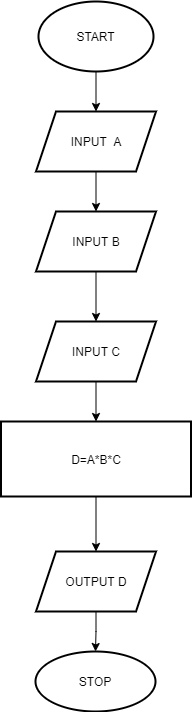

The diagram above was exported from draw.io. Its source (the exported page's mxGraphModel, read from the mxfile embedded in the PNG):
<mxGraphModel dx="1102" dy="882" grid="1" gridSize="10" guides="1" tooltips="1" connect="1" arrows="1" fold="1" page="1" pageScale="1" pageWidth="850" pageHeight="1100" math="0" shadow="0">
  <root>
    <mxCell id="0" />
    <mxCell id="1" parent="0" />
    <mxCell id="819a3sMLokncAhGD2xih-9" value="" style="edgeStyle=orthogonalEdgeStyle;rounded=0;orthogonalLoop=1;jettySize=auto;html=1;" edge="1" parent="1" source="819a3sMLokncAhGD2xih-1" target="819a3sMLokncAhGD2xih-8">
      <mxGeometry relative="1" as="geometry" />
    </mxCell>
    <mxCell id="819a3sMLokncAhGD2xih-1" value="START" style="strokeWidth=2;html=1;shape=mxgraph.flowchart.start_1;whiteSpace=wrap;" vertex="1" parent="1">
      <mxGeometry x="368" y="70" width="115" height="70" as="geometry" />
    </mxCell>
    <mxCell id="819a3sMLokncAhGD2xih-11" value="" style="edgeStyle=orthogonalEdgeStyle;rounded=0;orthogonalLoop=1;jettySize=auto;html=1;" edge="1" parent="1" source="819a3sMLokncAhGD2xih-8" target="819a3sMLokncAhGD2xih-10">
      <mxGeometry relative="1" as="geometry" />
    </mxCell>
    <mxCell id="819a3sMLokncAhGD2xih-8" value="INPUT&amp;nbsp; A" style="shape=parallelogram;perimeter=parallelogramPerimeter;whiteSpace=wrap;html=1;fixedSize=1;strokeWidth=2;" vertex="1" parent="1">
      <mxGeometry x="365.5" y="180" width="120" height="60" as="geometry" />
    </mxCell>
    <mxCell id="819a3sMLokncAhGD2xih-13" value="" style="edgeStyle=orthogonalEdgeStyle;rounded=0;orthogonalLoop=1;jettySize=auto;html=1;" edge="1" parent="1" source="819a3sMLokncAhGD2xih-10" target="819a3sMLokncAhGD2xih-12">
      <mxGeometry relative="1" as="geometry" />
    </mxCell>
    <mxCell id="819a3sMLokncAhGD2xih-10" value="INPUT B" style="shape=parallelogram;perimeter=parallelogramPerimeter;whiteSpace=wrap;html=1;fixedSize=1;strokeWidth=2;" vertex="1" parent="1">
      <mxGeometry x="365.5" y="280" width="120" height="60" as="geometry" />
    </mxCell>
    <mxCell id="819a3sMLokncAhGD2xih-15" value="" style="edgeStyle=orthogonalEdgeStyle;rounded=0;orthogonalLoop=1;jettySize=auto;html=1;" edge="1" parent="1" source="819a3sMLokncAhGD2xih-12" target="819a3sMLokncAhGD2xih-14">
      <mxGeometry relative="1" as="geometry" />
    </mxCell>
    <mxCell id="819a3sMLokncAhGD2xih-12" value="INPUT C" style="shape=parallelogram;perimeter=parallelogramPerimeter;whiteSpace=wrap;html=1;fixedSize=1;strokeWidth=2;" vertex="1" parent="1">
      <mxGeometry x="365.5" y="390" width="120" height="60" as="geometry" />
    </mxCell>
    <mxCell id="819a3sMLokncAhGD2xih-17" value="" style="edgeStyle=orthogonalEdgeStyle;rounded=0;orthogonalLoop=1;jettySize=auto;html=1;" edge="1" parent="1" source="819a3sMLokncAhGD2xih-14" target="819a3sMLokncAhGD2xih-16">
      <mxGeometry relative="1" as="geometry" />
    </mxCell>
    <mxCell id="819a3sMLokncAhGD2xih-14" value="D=A*B*C" style="whiteSpace=wrap;html=1;strokeWidth=2;" vertex="1" parent="1">
      <mxGeometry x="330.5" y="490" width="190" height="75" as="geometry" />
    </mxCell>
    <mxCell id="819a3sMLokncAhGD2xih-19" value="" style="edgeStyle=orthogonalEdgeStyle;rounded=0;orthogonalLoop=1;jettySize=auto;html=1;" edge="1" parent="1" source="819a3sMLokncAhGD2xih-16" target="819a3sMLokncAhGD2xih-18">
      <mxGeometry relative="1" as="geometry" />
    </mxCell>
    <mxCell id="819a3sMLokncAhGD2xih-16" value="OUTPUT D" style="shape=parallelogram;perimeter=parallelogramPerimeter;whiteSpace=wrap;html=1;fixedSize=1;strokeWidth=2;" vertex="1" parent="1">
      <mxGeometry x="365.5" y="620" width="120" height="60" as="geometry" />
    </mxCell>
    <mxCell id="819a3sMLokncAhGD2xih-18" value="STOP" style="ellipse;whiteSpace=wrap;html=1;strokeWidth=2;" vertex="1" parent="1">
      <mxGeometry x="365" y="720" width="120" height="60" as="geometry" />
    </mxCell>
  </root>
</mxGraphModel>